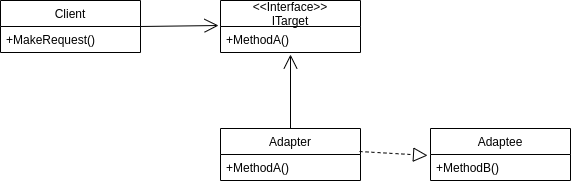

The diagram above was exported from draw.io. Its source (the exported page's mxGraphModel, read from the mxfile embedded in the PNG):
<mxGraphModel dx="592" dy="449" grid="1" gridSize="10" guides="1" tooltips="1" connect="1" arrows="1" fold="1" page="1" pageScale="1" pageWidth="827" pageHeight="1169" math="0" shadow="0">
  <root>
    <mxCell id="0" />
    <mxCell id="1" parent="0" />
    <mxCell id="NHK4n__1737Yzudwgcn2-1" value="&lt;&lt;Interface&gt;&gt;&#10;ITarget" style="swimlane;fontStyle=0;childLayout=stackLayout;horizontal=1;startSize=26;fillColor=none;horizontalStack=0;resizeParent=1;resizeParentMax=0;resizeLast=0;collapsible=1;marginBottom=0;" vertex="1" parent="1">
      <mxGeometry x="260" y="230" width="140" height="52" as="geometry" />
    </mxCell>
    <mxCell id="NHK4n__1737Yzudwgcn2-2" value="+MethodA()" style="text;strokeColor=none;fillColor=none;align=left;verticalAlign=top;spacingLeft=4;spacingRight=4;overflow=hidden;rotatable=0;points=[[0,0.5],[1,0.5]];portConstraint=eastwest;" vertex="1" parent="NHK4n__1737Yzudwgcn2-1">
      <mxGeometry y="26" width="140" height="26" as="geometry" />
    </mxCell>
    <mxCell id="NHK4n__1737Yzudwgcn2-5" value="Client" style="swimlane;fontStyle=0;childLayout=stackLayout;horizontal=1;startSize=26;fillColor=none;horizontalStack=0;resizeParent=1;resizeParentMax=0;resizeLast=0;collapsible=1;marginBottom=0;" vertex="1" parent="1">
      <mxGeometry x="40" y="230" width="140" height="52" as="geometry" />
    </mxCell>
    <mxCell id="NHK4n__1737Yzudwgcn2-6" value="+MakeRequest()" style="text;strokeColor=none;fillColor=none;align=left;verticalAlign=top;spacingLeft=4;spacingRight=4;overflow=hidden;rotatable=0;points=[[0,0.5],[1,0.5]];portConstraint=eastwest;" vertex="1" parent="NHK4n__1737Yzudwgcn2-5">
      <mxGeometry y="26" width="140" height="26" as="geometry" />
    </mxCell>
    <mxCell id="NHK4n__1737Yzudwgcn2-7" value="Adaptee" style="swimlane;fontStyle=0;childLayout=stackLayout;horizontal=1;startSize=26;fillColor=none;horizontalStack=0;resizeParent=1;resizeParentMax=0;resizeLast=0;collapsible=1;marginBottom=0;" vertex="1" parent="1">
      <mxGeometry x="470" y="358" width="140" height="52" as="geometry" />
    </mxCell>
    <mxCell id="NHK4n__1737Yzudwgcn2-8" value="+MethodB()" style="text;strokeColor=none;fillColor=none;align=left;verticalAlign=top;spacingLeft=4;spacingRight=4;overflow=hidden;rotatable=0;points=[[0,0.5],[1,0.5]];portConstraint=eastwest;" vertex="1" parent="NHK4n__1737Yzudwgcn2-7">
      <mxGeometry y="26" width="140" height="26" as="geometry" />
    </mxCell>
    <mxCell id="NHK4n__1737Yzudwgcn2-9" value="Adapter" style="swimlane;fontStyle=0;childLayout=stackLayout;horizontal=1;startSize=26;fillColor=none;horizontalStack=0;resizeParent=1;resizeParentMax=0;resizeLast=0;collapsible=1;marginBottom=0;" vertex="1" parent="1">
      <mxGeometry x="260" y="358" width="140" height="52" as="geometry" />
    </mxCell>
    <mxCell id="NHK4n__1737Yzudwgcn2-10" value="+MethodA()" style="text;strokeColor=none;fillColor=none;align=left;verticalAlign=top;spacingLeft=4;spacingRight=4;overflow=hidden;rotatable=0;points=[[0,0.5],[1,0.5]];portConstraint=eastwest;" vertex="1" parent="NHK4n__1737Yzudwgcn2-9">
      <mxGeometry y="26" width="140" height="26" as="geometry" />
    </mxCell>
    <mxCell id="NHK4n__1737Yzudwgcn2-12" value="" style="endArrow=open;endFill=1;endSize=12;html=1;exitX=1;exitY=0.5;exitDx=0;exitDy=0;entryX=-0.014;entryY=-0.038;entryDx=0;entryDy=0;entryPerimeter=0;" edge="1" parent="1" source="NHK4n__1737Yzudwgcn2-5" target="NHK4n__1737Yzudwgcn2-2">
      <mxGeometry width="160" relative="1" as="geometry">
        <mxPoint x="110" y="380" as="sourcePoint" />
        <mxPoint x="270" y="380" as="targetPoint" />
      </mxGeometry>
    </mxCell>
    <mxCell id="NHK4n__1737Yzudwgcn2-14" value="" style="endArrow=open;endFill=1;endSize=12;html=1;exitX=0.5;exitY=0;exitDx=0;exitDy=0;entryX=0.5;entryY=1.077;entryDx=0;entryDy=0;entryPerimeter=0;" edge="1" parent="1" source="NHK4n__1737Yzudwgcn2-9" target="NHK4n__1737Yzudwgcn2-2">
      <mxGeometry width="160" relative="1" as="geometry">
        <mxPoint x="110" y="380" as="sourcePoint" />
        <mxPoint x="270" y="380" as="targetPoint" />
      </mxGeometry>
    </mxCell>
    <mxCell id="NHK4n__1737Yzudwgcn2-15" value="" style="endArrow=block;dashed=1;endFill=0;endSize=12;html=1;exitX=0.993;exitY=-0.115;exitDx=0;exitDy=0;exitPerimeter=0;entryX=-0.021;entryY=0.038;entryDx=0;entryDy=0;entryPerimeter=0;" edge="1" parent="1" source="NHK4n__1737Yzudwgcn2-10" target="NHK4n__1737Yzudwgcn2-8">
      <mxGeometry width="160" relative="1" as="geometry">
        <mxPoint x="270" y="470" as="sourcePoint" />
        <mxPoint x="430" y="470" as="targetPoint" />
      </mxGeometry>
    </mxCell>
  </root>
</mxGraphModel>